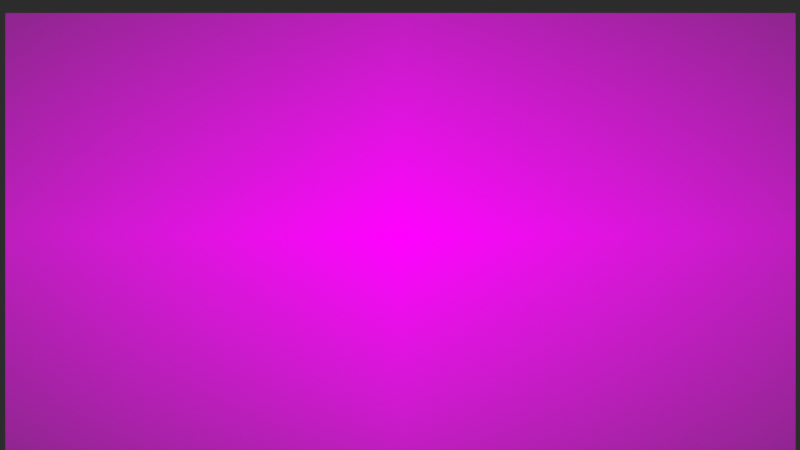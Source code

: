 # Source: video_editing_setup_project-settings-output.blend  (saved by Blender 3.0.18; exported with 4.5.12 LTS)
import bpy
from mathutils import Matrix  # noqa: F401  (used for matrix-valued properties, if any)

bpy.ops.wm.read_factory_settings(use_empty=True)
scene = bpy.context.scene
scene.name = 'img_2'

# ---- images (referenced by path relative to the original .blend; pixels are not part of the script)
import os
ASSET_DIR = os.environ.get("B2B_ASSET_DIR", "")  # directory of the original .blend (textures are referenced by path, not embedded)
HERE = os.path.dirname(os.path.abspath(__file__))  # packed textures are extracted next to this script under _unpacked/

def load_image(name, relpath, width, height, colorspace="sRGB"):
    """Load a texture the original file referenced (path relative to the .blend, or extracted next to this script)."""
    p = next((c for c in (os.path.join(HERE, relpath), os.path.join(ASSET_DIR, relpath)) if relpath and os.path.exists(c)), "")
    if p:
        img = bpy.data.images.load(p, check_existing=True)
        img.name = name
    else:  # same state as the original file: an image datablock whose file is absent (Cycles renders it pink)
        img = bpy.data.images.new(name, width, height)
        img.source = "FILE"
        img.filepath = "//" + (relpath or name)
    img.colorspace_settings.name = colorspace
    return img
img_video_editing_setup_project_settings_output_file_format_png = load_image('video_editing_setup_project-settings-output-file-format.png', 'video_editing_setup_project-settings-output-file-format.png', 1024, 1024, 'sRGB')

# ---- materials (node trees are filled in below, after node groups)
mat_dashed_yellow = bpy.data.materials.new('Dashed-yellow')
mat_dashed_yellow.use_transparent_shadow = False
mat_video_editing_setup_project_settings_output = bpy.data.materials.new('video_editing_setup_project-settings-output')
mat_video_editing_setup_project_settings_output.surface_render_method = 'BLENDED'
mat_video_editing_setup_project_settings_output.blend_method = 'BLEND'
mat_video_editing_setup_project_settings_output.use_transparent_shadow = False

# ---- material node trees
mat_video_editing_setup_project_settings_output.use_nodes = True; mat_video_editing_setup_project_settings_output.node_tree.nodes.clear()
_N = mat_video_editing_setup_project_settings_output.node_tree.nodes; _L = mat_video_editing_setup_project_settings_output.node_tree.links
n0 = _N.new('ShaderNodeOutputMaterial'); n0.name = 'Material Output'; n0.location = (300, 300)
n1 = _N.new('ShaderNodeTexImage'); n1.name = 'Image Texture'; n1.location = (-200, 300)
n1.image = img_video_editing_setup_project_settings_output_file_format_png
n1.extension = 'CLIP'
n2 = _N.new('ShaderNodeBsdfPrincipled'); n2.name = 'Principled BSDF'; n2.location = (0, 300)
n2.distribution = 'GGX'
n2.subsurface_method = 'BURLEY'
n2.inputs[0].default_value = (0.0, 0.0, 0.0, 1.0)
n2.inputs[3].default_value = 1.45
n2.inputs[13].default_value = 0.0
n2.inputs[28].default_value = 1.0
_L.new(n1.outputs[0], n2.inputs[27])
_L.new(n1.outputs[1], n2.inputs[4])
_L.new(n2.outputs[0], n0.inputs[0])
n0.is_active_output = True

# ---- world
world_world_002 = bpy.data.worlds.new('World.002'); scene.world = world_world_002
world_world_002.use_nodes = True; world_world_002.node_tree.nodes.clear()
_N = world_world_002.node_tree.nodes; _L = world_world_002.node_tree.links
n0 = _N.new('ShaderNodeBackground'); n0.name = 'Background'; n0.location = (10, 300)
n0.inputs[0].default_value = (0.02539, 0.02539, 0.02539, 1.0)
n1 = _N.new('ShaderNodeOutputWorld'); n1.name = 'World Output'; n1.location = (300, 300)
_L.new(n0.outputs[0], n1.inputs[0])
n1.is_active_output = True
world_world_002.use_sun_shadow = False
world_world_002.sun_shadow_jitter_overblur = 0.0

# ---- cameras
cam_camera_002 = bpy.data.cameras.new('Camera.002')
cam_camera_002.type = 'ORTHO'
cam_camera_002.ortho_scale = 1.8
cam_camera_002.shift_x = 0.463
cam_camera_002.shift_y = -0.06

# ---- meshes
me_video_editing_setup_project_settings_output_001 = bpy.data.meshes.new('video_editing_setup_project-settings-output.001')
me_video_editing_setup_project_settings_output_001.from_pydata([(-0.8889, -0.5, 0.0), (0.8889, -0.5, 0.0), (-0.8889, 0.5, 0.0), (0.8889, 0.5, 0.0)], [], [(0, 1, 3, 2)])
_uv = me_video_editing_setup_project_settings_output_001.uv_layers.new(name='UVMap')
_uv.uv.foreach_set('vector', [0.0, 0.0, 1.0, 0.0, 1.0, 1.0, 0.0, 1.0])
me_video_editing_setup_project_settings_output_001.materials.append(mat_video_editing_setup_project_settings_output)
me_video_editing_setup_project_settings_output_001.use_remesh_fix_poles = True
me_video_editing_setup_project_settings_output_001.use_remesh_preserve_attributes = False
me_video_editing_setup_project_settings_output_001.update()

# ---- objects
ob_camera_002 = bpy.data.objects.new('Camera.002', cam_camera_002)
ob_gpencil_001 = bpy.data.objects.new('GPencil.001', None)
ob_video_editing_setup_project_settings_output_001 = bpy.data.objects.new('video_editing_setup_project-settings-output.001', me_video_editing_setup_project_settings_output_001)

# ---- transforms, parenting, visibility, modifiers, constraints
ob_camera_002.location = (-0.8344, 0.1312, 0.9971)
ob_gpencil_001.location = (0.0, 0.0, 0.0)
ob_gpencil_001.empty_image_offset = (0.0, 0.0)
ob_gpencil_001.color = (0.0, 0.0, 0.0, 1.0)
ob_gpencil_001.use_grease_pencil_lights = True
ob_video_editing_setup_project_settings_output_001.location = (0.0, 0.0, 0.0)

# ---- collection membership
scene.collection.objects.link(ob_camera_002)
scene.collection.objects.link(ob_gpencil_001)
scene.collection.objects.link(ob_video_editing_setup_project_settings_output_001)

# ---- scene / render settings (as saved in the file)
scene.camera = ob_camera_002
scene.frame_start = 1; scene.frame_end = 3099; scene.frame_set(2)
scene.render.engine = 'BLENDER_EEVEE_NEXT'
scene.render.image_settings.compression = 0
scene.render.fps = 30
scene.render.use_border = True
scene.render.border_min_x = 0.7472
scene.render.border_min_y = 0.5046
scene.render.border_max_x = 0.9898
scene.render.border_max_y = 0.7049
scene.render.use_crop_to_border = True
scene.cycles.use_denoising = False
scene.cycles.samples = 128
scene.cycles.sampling_pattern = 'TABULATED_SOBOL'
scene.cycles.use_adaptive_sampling = False
scene.cycles.use_light_tree = False
scene.view_settings.view_transform = 'Standard'
bpy.context.view_layer.update()

# ---- added for rendering (the .blend has no usable light): sun
light_auto_sun = bpy.data.lights.new('AutoSun', 'SUN')
light_auto_sun.energy = 3.0
light_auto_sun.angle = 0.0523599
ob_auto_sun = bpy.data.objects.new('AutoSun', light_auto_sun)
scene.collection.objects.link(ob_auto_sun)
ob_auto_sun.rotation_euler = (0.872665, 0.174533, 0.523599)
bpy.context.view_layer.update()
